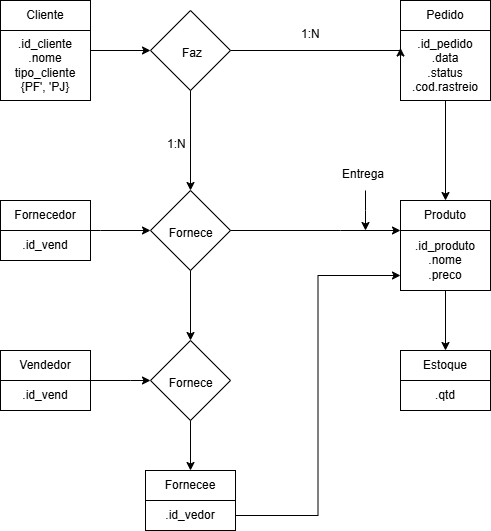

The diagram above was exported from draw.io. Its source (the exported page's mxGraphModel, read from the mxfile embedded in the PNG):
<mxGraphModel dx="1283" dy="527" grid="1" gridSize="10" guides="1" tooltips="1" connect="1" arrows="1" fold="1" page="1" pageScale="1" pageWidth="827" pageHeight="1169" math="0" shadow="0">
  <root>
    <mxCell id="0" />
    <mxCell id="1" parent="0" />
    <mxCell id="Ao0PCU3dlA8dQXWWxQ4w-1" value="Cliente" style="rounded=0;whiteSpace=wrap;html=1;" vertex="1" parent="1">
      <mxGeometry x="90" width="90" height="30" as="geometry" />
    </mxCell>
    <mxCell id="Ao0PCU3dlA8dQXWWxQ4w-3" value="Pedido" style="rounded=0;whiteSpace=wrap;html=1;" vertex="1" parent="1">
      <mxGeometry x="490" width="90" height="30" as="geometry" />
    </mxCell>
    <mxCell id="Ao0PCU3dlA8dQXWWxQ4w-26" style="edgeStyle=orthogonalEdgeStyle;rounded=0;orthogonalLoop=1;jettySize=auto;html=1;exitX=1;exitY=0.25;exitDx=0;exitDy=0;fontFamily=Helvetica;fontSize=12;fontColor=default;" edge="1" parent="1" source="Ao0PCU3dlA8dQXWWxQ4w-4" target="Ao0PCU3dlA8dQXWWxQ4w-17">
      <mxGeometry relative="1" as="geometry">
        <Array as="points">
          <mxPoint x="180" y="50" />
        </Array>
      </mxGeometry>
    </mxCell>
    <mxCell id="Ao0PCU3dlA8dQXWWxQ4w-4" value="&lt;div&gt;.id_cliente&lt;/div&gt;&lt;div&gt;.nome&lt;/div&gt;&lt;div&gt;tipo_cliente&lt;/div&gt;&lt;div&gt;{PF', 'PJ}&lt;/div&gt;" style="rounded=0;whiteSpace=wrap;html=1;" vertex="1" parent="1">
      <mxGeometry x="90" y="30" width="90" height="70" as="geometry" />
    </mxCell>
    <mxCell id="Ao0PCU3dlA8dQXWWxQ4w-28" style="edgeStyle=orthogonalEdgeStyle;rounded=0;orthogonalLoop=1;jettySize=auto;html=1;exitX=0.5;exitY=1;exitDx=0;exitDy=0;fontFamily=Helvetica;fontSize=12;fontColor=default;" edge="1" parent="1" source="Ao0PCU3dlA8dQXWWxQ4w-5" target="Ao0PCU3dlA8dQXWWxQ4w-13">
      <mxGeometry relative="1" as="geometry" />
    </mxCell>
    <mxCell id="Ao0PCU3dlA8dQXWWxQ4w-5" value="&lt;div&gt;.id_pedido&lt;/div&gt;&lt;div&gt;.data&lt;/div&gt;&lt;div&gt;.status&lt;/div&gt;&lt;div&gt;.cod.rastreio&lt;/div&gt;" style="rounded=0;whiteSpace=wrap;html=1;" vertex="1" parent="1">
      <mxGeometry x="490" y="30" width="90" height="70" as="geometry" />
    </mxCell>
    <mxCell id="Ao0PCU3dlA8dQXWWxQ4w-6" value="Fornecedor" style="rounded=0;whiteSpace=wrap;html=1;" vertex="1" parent="1">
      <mxGeometry x="90" y="200" width="90" height="30" as="geometry" />
    </mxCell>
    <mxCell id="Ao0PCU3dlA8dQXWWxQ4w-38" style="edgeStyle=orthogonalEdgeStyle;rounded=0;orthogonalLoop=1;jettySize=auto;html=1;exitX=1;exitY=0;exitDx=0;exitDy=0;entryX=0;entryY=0.5;entryDx=0;entryDy=0;fontFamily=Helvetica;fontSize=12;fontColor=default;" edge="1" parent="1" source="Ao0PCU3dlA8dQXWWxQ4w-7" target="Ao0PCU3dlA8dQXWWxQ4w-20">
      <mxGeometry relative="1" as="geometry">
        <Array as="points">
          <mxPoint x="190" y="230" />
          <mxPoint x="190" y="230" />
        </Array>
      </mxGeometry>
    </mxCell>
    <mxCell id="Ao0PCU3dlA8dQXWWxQ4w-7" value=".id_vend" style="rounded=0;whiteSpace=wrap;html=1;" vertex="1" parent="1">
      <mxGeometry x="90" y="230" width="90" height="30" as="geometry" />
    </mxCell>
    <mxCell id="Ao0PCU3dlA8dQXWWxQ4w-35" style="edgeStyle=orthogonalEdgeStyle;rounded=0;orthogonalLoop=1;jettySize=auto;html=1;exitX=1;exitY=1;exitDx=0;exitDy=0;fontFamily=Helvetica;fontSize=12;fontColor=default;" edge="1" parent="1" source="Ao0PCU3dlA8dQXWWxQ4w-8" target="Ao0PCU3dlA8dQXWWxQ4w-22">
      <mxGeometry relative="1" as="geometry">
        <Array as="points">
          <mxPoint x="220" y="380" />
          <mxPoint x="220" y="380" />
        </Array>
      </mxGeometry>
    </mxCell>
    <mxCell id="Ao0PCU3dlA8dQXWWxQ4w-8" value="Vendedor" style="rounded=0;whiteSpace=wrap;html=1;" vertex="1" parent="1">
      <mxGeometry x="90" y="350" width="90" height="30" as="geometry" />
    </mxCell>
    <mxCell id="Ao0PCU3dlA8dQXWWxQ4w-9" value=".id_vend" style="rounded=0;whiteSpace=wrap;html=1;" vertex="1" parent="1">
      <mxGeometry x="90" y="380" width="90" height="30" as="geometry" />
    </mxCell>
    <mxCell id="Ao0PCU3dlA8dQXWWxQ4w-11" value="Fornecee" style="rounded=0;whiteSpace=wrap;html=1;" vertex="1" parent="1">
      <mxGeometry x="235" y="470" width="90" height="30" as="geometry" />
    </mxCell>
    <mxCell id="Ao0PCU3dlA8dQXWWxQ4w-33" style="edgeStyle=orthogonalEdgeStyle;rounded=0;orthogonalLoop=1;jettySize=auto;html=1;exitX=1;exitY=0.5;exitDx=0;exitDy=0;entryX=0;entryY=0.75;entryDx=0;entryDy=0;fontFamily=Helvetica;fontSize=12;fontColor=default;" edge="1" parent="1" source="Ao0PCU3dlA8dQXWWxQ4w-12" target="Ao0PCU3dlA8dQXWWxQ4w-14">
      <mxGeometry relative="1" as="geometry" />
    </mxCell>
    <mxCell id="Ao0PCU3dlA8dQXWWxQ4w-12" value=".id_vedor" style="rounded=0;whiteSpace=wrap;html=1;" vertex="1" parent="1">
      <mxGeometry x="235" y="500" width="90" height="30" as="geometry" />
    </mxCell>
    <mxCell id="Ao0PCU3dlA8dQXWWxQ4w-13" value="Produto" style="rounded=0;whiteSpace=wrap;html=1;" vertex="1" parent="1">
      <mxGeometry x="490" y="200" width="90" height="30" as="geometry" />
    </mxCell>
    <mxCell id="Ao0PCU3dlA8dQXWWxQ4w-40" style="edgeStyle=orthogonalEdgeStyle;rounded=0;orthogonalLoop=1;jettySize=auto;html=1;exitX=0.5;exitY=1;exitDx=0;exitDy=0;entryX=0.5;entryY=0;entryDx=0;entryDy=0;fontFamily=Helvetica;fontSize=12;fontColor=default;" edge="1" parent="1" source="Ao0PCU3dlA8dQXWWxQ4w-14" target="Ao0PCU3dlA8dQXWWxQ4w-15">
      <mxGeometry relative="1" as="geometry" />
    </mxCell>
    <mxCell id="Ao0PCU3dlA8dQXWWxQ4w-14" value="&lt;div&gt;.id_produto&lt;/div&gt;&lt;div&gt;.nome&lt;/div&gt;&lt;div&gt;.preco&lt;/div&gt;" style="rounded=0;whiteSpace=wrap;html=1;" vertex="1" parent="1">
      <mxGeometry x="490" y="230" width="90" height="60" as="geometry" />
    </mxCell>
    <mxCell id="Ao0PCU3dlA8dQXWWxQ4w-15" value="Estoque" style="rounded=0;whiteSpace=wrap;html=1;" vertex="1" parent="1">
      <mxGeometry x="490" y="350" width="90" height="30" as="geometry" />
    </mxCell>
    <mxCell id="Ao0PCU3dlA8dQXWWxQ4w-16" value=".qtd" style="rounded=0;whiteSpace=wrap;html=1;" vertex="1" parent="1">
      <mxGeometry x="490" y="380" width="90" height="30" as="geometry" />
    </mxCell>
    <mxCell id="Ao0PCU3dlA8dQXWWxQ4w-27" style="edgeStyle=orthogonalEdgeStyle;rounded=0;orthogonalLoop=1;jettySize=auto;html=1;exitX=1;exitY=0.5;exitDx=0;exitDy=0;entryX=0;entryY=0.25;entryDx=0;entryDy=0;fontFamily=Helvetica;fontSize=12;fontColor=default;" edge="1" parent="1" source="Ao0PCU3dlA8dQXWWxQ4w-17" target="Ao0PCU3dlA8dQXWWxQ4w-5">
      <mxGeometry relative="1" as="geometry">
        <Array as="points">
          <mxPoint x="490" y="50" />
        </Array>
      </mxGeometry>
    </mxCell>
    <mxCell id="Ao0PCU3dlA8dQXWWxQ4w-39" style="edgeStyle=orthogonalEdgeStyle;rounded=0;orthogonalLoop=1;jettySize=auto;html=1;exitX=0.5;exitY=1;exitDx=0;exitDy=0;fontFamily=Helvetica;fontSize=12;fontColor=default;" edge="1" parent="1" source="Ao0PCU3dlA8dQXWWxQ4w-17" target="Ao0PCU3dlA8dQXWWxQ4w-20">
      <mxGeometry relative="1" as="geometry" />
    </mxCell>
    <mxCell id="Ao0PCU3dlA8dQXWWxQ4w-17" value="&amp;nbsp; &amp;nbsp; &amp;nbsp; &amp;nbsp; &amp;nbsp;&lt;div&gt;&lt;br&gt;&lt;/div&gt;&lt;div&gt;&amp;nbsp; &amp;nbsp; &amp;nbsp; &amp;nbsp; &amp;nbsp;Faz&lt;/div&gt;" style="rhombus;whiteSpace=wrap;html=1;align=left;verticalAlign=top;fontFamily=Helvetica;fontSize=12;fontColor=default;fillColor=none;gradientColor=none;" vertex="1" parent="1">
      <mxGeometry x="240" y="10" width="80" height="80" as="geometry" />
    </mxCell>
    <mxCell id="Ao0PCU3dlA8dQXWWxQ4w-29" style="edgeStyle=orthogonalEdgeStyle;rounded=0;orthogonalLoop=1;jettySize=auto;html=1;exitX=1;exitY=0.5;exitDx=0;exitDy=0;entryX=0;entryY=0;entryDx=0;entryDy=0;fontFamily=Helvetica;fontSize=12;fontColor=default;" edge="1" parent="1" source="Ao0PCU3dlA8dQXWWxQ4w-20" target="Ao0PCU3dlA8dQXWWxQ4w-14">
      <mxGeometry relative="1" as="geometry">
        <Array as="points">
          <mxPoint x="430" y="230" />
          <mxPoint x="430" y="230" />
        </Array>
      </mxGeometry>
    </mxCell>
    <mxCell id="Ao0PCU3dlA8dQXWWxQ4w-37" style="edgeStyle=orthogonalEdgeStyle;rounded=0;orthogonalLoop=1;jettySize=auto;html=1;exitX=0.5;exitY=1;exitDx=0;exitDy=0;entryX=0.5;entryY=0;entryDx=0;entryDy=0;fontFamily=Helvetica;fontSize=12;fontColor=default;" edge="1" parent="1" source="Ao0PCU3dlA8dQXWWxQ4w-20" target="Ao0PCU3dlA8dQXWWxQ4w-22">
      <mxGeometry relative="1" as="geometry" />
    </mxCell>
    <mxCell id="Ao0PCU3dlA8dQXWWxQ4w-20" value="&amp;nbsp; &amp;nbsp; &amp;nbsp; &amp;nbsp; &amp;nbsp;&lt;div&gt;&lt;br&gt;&lt;/div&gt;&lt;div&gt;&amp;nbsp; &amp;nbsp; &amp;nbsp;Fornece&lt;/div&gt;" style="rhombus;whiteSpace=wrap;html=1;align=left;verticalAlign=top;fontFamily=Helvetica;fontSize=12;fontColor=default;fillColor=none;gradientColor=none;" vertex="1" parent="1">
      <mxGeometry x="240" y="190" width="80" height="80" as="geometry" />
    </mxCell>
    <mxCell id="Ao0PCU3dlA8dQXWWxQ4w-36" style="edgeStyle=orthogonalEdgeStyle;rounded=0;orthogonalLoop=1;jettySize=auto;html=1;exitX=0.5;exitY=1;exitDx=0;exitDy=0;entryX=0.5;entryY=0;entryDx=0;entryDy=0;fontFamily=Helvetica;fontSize=12;fontColor=default;" edge="1" parent="1" source="Ao0PCU3dlA8dQXWWxQ4w-22" target="Ao0PCU3dlA8dQXWWxQ4w-11">
      <mxGeometry relative="1" as="geometry" />
    </mxCell>
    <mxCell id="Ao0PCU3dlA8dQXWWxQ4w-22" value="&amp;nbsp; &amp;nbsp; &amp;nbsp; &amp;nbsp; &amp;nbsp;&lt;div&gt;&lt;br&gt;&lt;/div&gt;&lt;div&gt;&amp;nbsp; &amp;nbsp; &amp;nbsp;Fornece&lt;/div&gt;" style="rhombus;whiteSpace=wrap;html=1;align=left;verticalAlign=top;fontFamily=Helvetica;fontSize=12;fontColor=default;fillColor=none;gradientColor=none;" vertex="1" parent="1">
      <mxGeometry x="240" y="340" width="80" height="80" as="geometry" />
    </mxCell>
    <mxCell id="Ao0PCU3dlA8dQXWWxQ4w-41" style="edgeStyle=orthogonalEdgeStyle;rounded=0;orthogonalLoop=1;jettySize=auto;html=1;fontFamily=Helvetica;fontSize=12;fontColor=default;" edge="1" parent="1" source="Ao0PCU3dlA8dQXWWxQ4w-23">
      <mxGeometry relative="1" as="geometry">
        <mxPoint x="455" y="230" as="targetPoint" />
      </mxGeometry>
    </mxCell>
    <mxCell id="Ao0PCU3dlA8dQXWWxQ4w-23" value="Entrega" style="text;whiteSpace=wrap;fontFamily=Helvetica;fontSize=12;fontColor=default;" vertex="1" parent="1">
      <mxGeometry x="430" y="160" width="50" height="30" as="geometry" />
    </mxCell>
    <mxCell id="Ao0PCU3dlA8dQXWWxQ4w-24" value="1:N" style="text;whiteSpace=wrap;fontFamily=Helvetica;fontSize=12;fontColor=default;" vertex="1" parent="1">
      <mxGeometry x="389" y="20" width="21" height="40" as="geometry" />
    </mxCell>
    <mxCell id="Ao0PCU3dlA8dQXWWxQ4w-25" value="1:N" style="text;whiteSpace=wrap;fontFamily=Helvetica;fontSize=12;fontColor=default;" vertex="1" parent="1">
      <mxGeometry x="255" y="130" width="25" height="40" as="geometry" />
    </mxCell>
  </root>
</mxGraphModel>